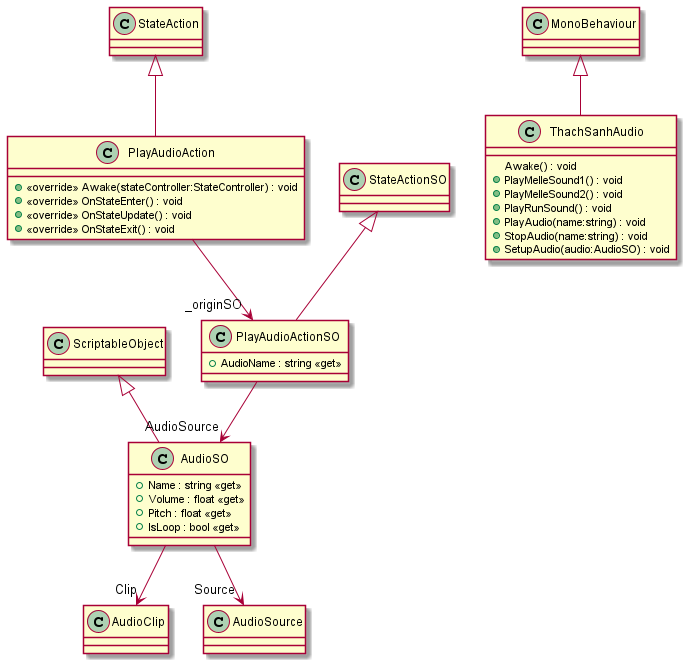

The diagram above was rendered by PlantUML. Its source (embedded in the PNG):
@startuml
class AudioSO {
    + Name : string <<get>>
    + Volume : float <<get>>
    + Pitch : float <<get>>
    + IsLoop : bool <<get>>
}
ScriptableObject <|-- AudioSO
AudioSO --> "Clip" AudioClip
AudioSO --> "Source" AudioSource
class PlayAudioActionSO {
    + AudioName : string <<get>>
}
class PlayAudioAction {
    + <<override>> Awake(stateController:StateController) : void
    + <<override>> OnStateEnter() : void
    + <<override>> OnStateUpdate() : void
    + <<override>> OnStateExit() : void
}
StateActionSO <|-- PlayAudioActionSO
PlayAudioActionSO --> "AudioSource" AudioSO
StateAction <|-- PlayAudioAction
PlayAudioAction --> "_originSO" PlayAudioActionSO
class ThachSanhAudio {
    Awake() : void
    + PlayMelleSound1() : void
    + PlayMelleSound2() : void
    + PlayRunSound() : void
    + PlayAudio(name:string) : void
    + StopAudio(name:string) : void
    + SetupAudio(audio:AudioSO) : void
}
MonoBehaviour <|-- ThachSanhAudio
@enduml